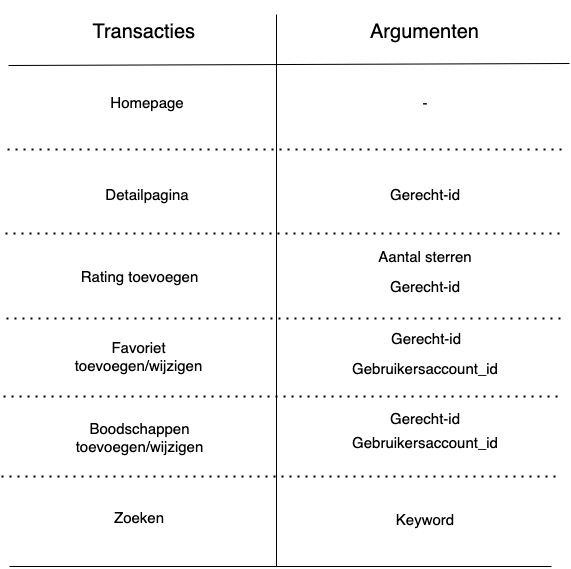

The diagram above was exported from draw.io. Its source (the exported page's mxGraphModel, read from the mxfile embedded in the PNG):
<mxGraphModel dx="765" dy="653" grid="0" gridSize="10" guides="1" tooltips="1" connect="1" arrows="1" fold="1" page="0" pageScale="1" pageWidth="827" pageHeight="1169" math="0" shadow="0">
  <root>
    <mxCell id="0" />
    <mxCell id="1" parent="0" />
    <mxCell id="2" value="" style="endArrow=none;html=1;" edge="1" parent="1">
      <mxGeometry width="50" height="50" relative="1" as="geometry">
        <mxPoint x="52" y="99" as="sourcePoint" />
        <mxPoint x="613" y="97" as="targetPoint" />
      </mxGeometry>
    </mxCell>
    <mxCell id="3" value="" style="endArrow=none;html=1;" edge="1" parent="1">
      <mxGeometry width="50" height="50" relative="1" as="geometry">
        <mxPoint x="320" y="600" as="sourcePoint" />
        <mxPoint x="320" y="48" as="targetPoint" />
      </mxGeometry>
    </mxCell>
    <mxCell id="5" value="Transacties&amp;nbsp;" style="text;html=1;strokeColor=none;fillColor=none;align=center;verticalAlign=middle;whiteSpace=wrap;rounded=0;fontSize=20;" vertex="1" parent="1">
      <mxGeometry x="133" y="34" width="115" height="63" as="geometry" />
    </mxCell>
    <mxCell id="6" value="Argumenten" style="text;html=1;strokeColor=none;fillColor=none;align=center;verticalAlign=middle;whiteSpace=wrap;rounded=0;fontSize=20;" vertex="1" parent="1">
      <mxGeometry x="411" y="34" width="115" height="63" as="geometry" />
    </mxCell>
    <mxCell id="7" value="Homepage" style="text;html=1;strokeColor=none;fillColor=none;align=center;verticalAlign=middle;whiteSpace=wrap;rounded=0;fontSize=15;" vertex="1" parent="1">
      <mxGeometry x="131.5" y="121" width="118" height="30" as="geometry" />
    </mxCell>
    <mxCell id="8" value="" style="endArrow=none;dashed=1;html=1;dashPattern=1 3;strokeWidth=2;fontSize=15;" edge="1" parent="1">
      <mxGeometry width="50" height="50" relative="1" as="geometry">
        <mxPoint x="51" y="183" as="sourcePoint" />
        <mxPoint x="611" y="183" as="targetPoint" />
      </mxGeometry>
    </mxCell>
    <mxCell id="9" value="-" style="text;html=1;strokeColor=none;fillColor=none;align=center;verticalAlign=middle;whiteSpace=wrap;rounded=0;fontSize=15;" vertex="1" parent="1">
      <mxGeometry x="409.5" y="121" width="118" height="30" as="geometry" />
    </mxCell>
    <mxCell id="10" value="Detailpagina" style="text;html=1;strokeColor=none;fillColor=none;align=center;verticalAlign=middle;whiteSpace=wrap;rounded=0;fontSize=15;" vertex="1" parent="1">
      <mxGeometry x="131.5" y="213" width="118" height="30" as="geometry" />
    </mxCell>
    <mxCell id="11" value="Gerecht-id" style="text;html=1;strokeColor=none;fillColor=none;align=center;verticalAlign=middle;whiteSpace=wrap;rounded=0;fontSize=15;" vertex="1" parent="1">
      <mxGeometry x="409.5" y="213" width="118" height="30" as="geometry" />
    </mxCell>
    <mxCell id="12" value="" style="endArrow=none;dashed=1;html=1;dashPattern=1 3;strokeWidth=2;fontSize=15;" edge="1" parent="1">
      <mxGeometry width="50" height="50" relative="1" as="geometry">
        <mxPoint x="49" y="267" as="sourcePoint" />
        <mxPoint x="609" y="267" as="targetPoint" />
      </mxGeometry>
    </mxCell>
    <mxCell id="13" value="Rating toevoegen" style="text;html=1;strokeColor=none;fillColor=none;align=center;verticalAlign=middle;whiteSpace=wrap;rounded=0;fontSize=15;" vertex="1" parent="1">
      <mxGeometry x="117" y="295" width="132.5" height="30" as="geometry" />
    </mxCell>
    <mxCell id="14" value="Aantal sterren" style="text;html=1;strokeColor=none;fillColor=none;align=center;verticalAlign=middle;whiteSpace=wrap;rounded=0;fontSize=15;" vertex="1" parent="1">
      <mxGeometry x="409.5" y="275" width="118" height="30" as="geometry" />
    </mxCell>
    <mxCell id="15" value="Gerecht-id" style="text;html=1;strokeColor=none;fillColor=none;align=center;verticalAlign=middle;whiteSpace=wrap;rounded=0;fontSize=15;" vertex="1" parent="1">
      <mxGeometry x="409.5" y="305" width="118" height="30" as="geometry" />
    </mxCell>
    <mxCell id="16" value="" style="endArrow=none;dashed=1;html=1;dashPattern=1 3;strokeWidth=2;fontSize=15;" edge="1" parent="1">
      <mxGeometry width="50" height="50" relative="1" as="geometry">
        <mxPoint x="50" y="352" as="sourcePoint" />
        <mxPoint x="610" y="352" as="targetPoint" />
      </mxGeometry>
    </mxCell>
    <mxCell id="17" value="Favoriet toevoegen/wijzigen" style="text;html=1;strokeColor=none;fillColor=none;align=center;verticalAlign=middle;whiteSpace=wrap;rounded=0;fontSize=15;" vertex="1" parent="1">
      <mxGeometry x="115.5" y="374" width="132.5" height="32" as="geometry" />
    </mxCell>
    <mxCell id="18" value="" style="endArrow=none;dashed=1;html=1;dashPattern=1 3;strokeWidth=2;fontSize=15;" edge="1" parent="1">
      <mxGeometry width="50" height="50" relative="1" as="geometry">
        <mxPoint x="47" y="430" as="sourcePoint" />
        <mxPoint x="607" y="430" as="targetPoint" />
      </mxGeometry>
    </mxCell>
    <mxCell id="19" value="Gerecht-id" style="text;html=1;strokeColor=none;fillColor=none;align=center;verticalAlign=middle;whiteSpace=wrap;rounded=0;fontSize=15;" vertex="1" parent="1">
      <mxGeometry x="411" y="357" width="118" height="30" as="geometry" />
    </mxCell>
    <mxCell id="20" value="Gebruikersaccount_id" style="text;html=1;strokeColor=none;fillColor=none;align=center;verticalAlign=middle;whiteSpace=wrap;rounded=0;fontSize=15;" vertex="1" parent="1">
      <mxGeometry x="389.5" y="387" width="158" height="30" as="geometry" />
    </mxCell>
    <mxCell id="21" value="Boodschappen toevoegen/wijzigen" style="text;html=1;strokeColor=none;fillColor=none;align=center;verticalAlign=middle;whiteSpace=wrap;rounded=0;fontSize=15;" vertex="1" parent="1">
      <mxGeometry x="117" y="455" width="132.5" height="32" as="geometry" />
    </mxCell>
    <mxCell id="22" value="Gerecht-id" style="text;html=1;strokeColor=none;fillColor=none;align=center;verticalAlign=middle;whiteSpace=wrap;rounded=0;fontSize=15;" vertex="1" parent="1">
      <mxGeometry x="409.5" y="437" width="118" height="30" as="geometry" />
    </mxCell>
    <mxCell id="23" value="Gebruikersaccount_id" style="text;html=1;strokeColor=none;fillColor=none;align=center;verticalAlign=middle;whiteSpace=wrap;rounded=0;fontSize=15;" vertex="1" parent="1">
      <mxGeometry x="389.5" y="461" width="158" height="30" as="geometry" />
    </mxCell>
    <mxCell id="24" value="" style="endArrow=none;dashed=1;html=1;dashPattern=1 3;strokeWidth=2;fontSize=15;" edge="1" parent="1">
      <mxGeometry width="50" height="50" relative="1" as="geometry">
        <mxPoint x="45" y="510" as="sourcePoint" />
        <mxPoint x="605" y="510" as="targetPoint" />
      </mxGeometry>
    </mxCell>
    <mxCell id="25" value="Zoeken" style="text;html=1;strokeColor=none;fillColor=none;align=center;verticalAlign=middle;whiteSpace=wrap;rounded=0;fontSize=15;" vertex="1" parent="1">
      <mxGeometry x="124.25" y="536" width="118" height="30" as="geometry" />
    </mxCell>
    <mxCell id="26" value="Keyword" style="text;html=1;strokeColor=none;fillColor=none;align=center;verticalAlign=middle;whiteSpace=wrap;rounded=0;fontSize=15;" vertex="1" parent="1">
      <mxGeometry x="409.5" y="538" width="118" height="30" as="geometry" />
    </mxCell>
    <mxCell id="27" value="" style="endArrow=none;html=1;fontSize=15;" edge="1" parent="1">
      <mxGeometry width="50" height="50" relative="1" as="geometry">
        <mxPoint x="53" y="600" as="sourcePoint" />
        <mxPoint x="595" y="600" as="targetPoint" />
      </mxGeometry>
    </mxCell>
  </root>
</mxGraphModel>